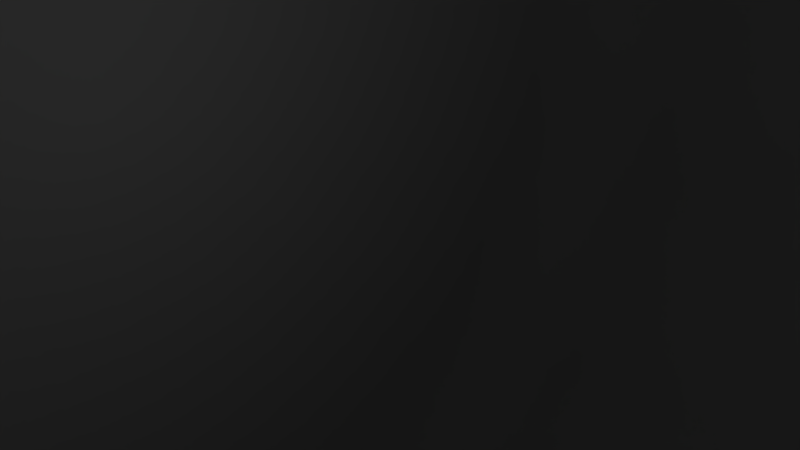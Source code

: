 # Source: fox_wheel.blend  (saved by Blender 2.63.14; exported with 4.5.12 LTS)
import bpy
from mathutils import Matrix  # noqa: F401  (used for matrix-valued properties, if any)

bpy.ops.wm.read_factory_settings(use_empty=True)
scene = bpy.context.scene
scene.name = 'Scene'

# ---- collections
col_collection_1 = bpy.data.collections.new('Collection 1'); scene.collection.children.link(col_collection_1)

# ---- materials (node trees are filled in below, after node groups)
mat_material = bpy.data.materials.new('Material')
mat_material.alpha_threshold = 0.0
mat_material.use_transparent_shadow = False
mat_material.roughness = 0.5
mat_material.line_color = (0.0, 0.0, 0.0, 1.0)

# ---- material node trees

# ---- world
world_world = bpy.data.worlds.new('World'); scene.world = world_world
world_world.color = (0.05088, 0.05088, 0.05088)
world_world.use_sun_shadow = False
world_world.sun_shadow_jitter_overblur = 0.0
world_world.cycles.sampling_method = 'MANUAL'
world_world.cycles.sample_map_resolution = 256

# ---- cameras
cam_camera = bpy.data.cameras.new('Camera')
cam_camera.clip_end = 100.0
cam_camera.lens = 35.0
cam_camera.sensor_width = 32.0
cam_camera.sensor_height = 18.0
cam_camera.ortho_scale = 7.314
cam_camera.dof.focus_distance = 0.0
cam_camera.dof.aperture_fstop = 128.0

# ---- lights
light_lamp = bpy.data.lights.new('Lamp', 'POINT')
light_lamp.transmission_factor = 0.0
light_lamp.cutoff_distance = 30.0
light_lamp.energy = 100.0
light_lamp.shadow_buffer_clip_start = 1.001
light_lamp.shadow_soft_size = 1.0
light_lamp.shadow_maximum_resolution = 0.006
light_lamp.use_absolute_resolution = True
light_lamp.cycles.use_multiple_importance_sampling = False

# ---- meshes
me_cylinder01x = bpy.data.meshes.new('Cylinder01x')
me_cylinder01x.from_pydata([(7.926, -0.0152, 0.0269), (15.28, 8.201, 22.6), (15.28, -0.0152, 24.05), (15.28, 15.43, 18.43), (15.28, 20.79, 12.04), (15.28, 23.64, 4.199), (15.28, 23.64, -4.145), (15.28, 20.79, -11.99), (15.28, 15.43, -18.38), (15.28, 8.201, -22.55), (15.28, -0.0152, -24.0), (15.28, -8.232, -22.55), (15.28, -15.46, -18.38), (15.28, -20.82, -11.99), (15.28, -23.67, -4.145), (15.28, -23.67, 4.199), (15.28, -20.82, 12.04), (15.28, -15.46, 18.43), (15.28, -8.232, 22.6), (12.01, 10.19, 28.07), (12.01, -0.0152, 29.87), (12.01, 19.17, 22.89), (12.01, 25.83, 14.95), (12.01, 29.38, 5.209), (12.01, 29.38, -5.155), (12.01, 25.83, -14.9), (12.01, 19.17, -22.83), (12.01, 10.19, -28.02), (12.01, -0.0152, -29.82), (12.01, -10.22, -28.02), (12.01, -19.2, -22.83), (12.01, -25.86, -14.9), (12.01, -29.41, -5.155), (12.01, -29.41, 5.209), (12.01, -25.86, 14.95), (12.01, -19.2, 22.89), (12.01, -10.22, 28.07), (-12.14, 10.19, 28.07), (-12.14, -0.0152, 29.87), (-12.14, 19.17, 22.89), (-12.14, 25.83, 14.95), (-12.14, 29.38, 5.209), (-12.14, 29.38, -5.155), (-12.14, 25.83, -14.9), (-12.14, 19.17, -22.83), (-12.14, 10.19, -28.02), (-12.14, -0.0152, -29.82), (-12.14, -10.22, -28.02), (-12.14, -19.2, -22.83), (-12.14, -25.86, -14.9), (-12.14, -29.41, -5.155), (-12.14, -29.41, 5.209), (-12.14, -25.86, 14.95), (-12.14, -19.2, 22.89), (-12.14, -10.22, 28.07), (-15.4, 8.201, 22.6), (-15.4, -0.0152, 24.05), (-15.4, 15.43, 18.43), (-15.4, 20.79, 12.04), (-15.4, 23.64, 4.199), (-15.4, 23.64, -4.145), (-15.4, 20.79, -11.99), (-15.4, 15.43, -18.38), (-15.4, 8.201, -22.55), (-15.4, -0.0152, -24.0), (-15.4, -8.232, -22.55), (-15.4, -15.46, -18.38), (-15.4, -20.82, -11.99), (-15.4, -23.67, -4.145), (-15.4, -23.67, 4.199), (-15.4, -20.82, 12.04), (-15.4, -15.46, 18.43), (-15.4, -8.232, 22.6), (-8.051, -0.0152, 0.0269)], [], [(0, 1, 2), (0, 3, 1), (0, 4, 3), (0, 5, 4), (0, 6, 5), (0, 7, 6), (0, 8, 7), (0, 9, 8), (0, 10, 9), (0, 11, 10), (0, 12, 11), (0, 13, 12), (0, 14, 13), (0, 15, 14), (0, 16, 15), (0, 17, 16), (0, 18, 17), (0, 2, 18), (2, 19, 20), (2, 1, 19), (1, 21, 19), (1, 3, 21), (3, 22, 21), (3, 4, 22), (4, 23, 22), (4, 5, 23), (5, 24, 23), (5, 6, 24), (6, 25, 24), (6, 7, 25), (7, 26, 25), (7, 8, 26), (8, 27, 26), (8, 9, 27), (9, 28, 27), (9, 10, 28), (10, 29, 28), (10, 11, 29), (11, 30, 29), (11, 12, 30), (12, 31, 30), (12, 13, 31), (13, 32, 31), (13, 14, 32), (14, 33, 32), (14, 15, 33), (15, 34, 33), (15, 16, 34), (16, 35, 34), (16, 17, 35), (17, 36, 35), (17, 18, 36), (18, 20, 36), (18, 2, 20), (20, 37, 38), (20, 19, 37), (19, 39, 37), (19, 21, 39), (21, 40, 39), (21, 22, 40), (22, 41, 40), (22, 23, 41), (23, 42, 41), (23, 24, 42), (24, 43, 42), (24, 25, 43), (25, 44, 43), (25, 26, 44), (26, 45, 44), (26, 27, 45), (27, 46, 45), (27, 28, 46), (28, 47, 46), (28, 29, 47), (29, 48, 47), (29, 30, 48), (30, 49, 48), (30, 31, 49), (31, 50, 49), (31, 32, 50), (32, 51, 50), (32, 33, 51), (33, 52, 51), (33, 34, 52), (34, 53, 52), (34, 35, 53), (35, 54, 53), (35, 36, 54), (36, 38, 54), (36, 20, 38), (38, 55, 56), (38, 37, 55), (37, 57, 55), (37, 39, 57), (39, 58, 57), (39, 40, 58), (40, 59, 58), (40, 41, 59), (41, 60, 59), (41, 42, 60), (42, 61, 60), (42, 43, 61), (43, 62, 61), (43, 44, 62), (44, 63, 62), (44, 45, 63), (45, 64, 63), (45, 46, 64), (46, 65, 64), (46, 47, 65), (47, 66, 65), (47, 48, 66), (48, 67, 66), (48, 49, 67), (49, 68, 67), (49, 50, 68), (50, 69, 68), (50, 51, 69), (51, 70, 69), (51, 52, 70), (52, 71, 70), (52, 53, 71), (53, 72, 71), (53, 54, 72), (54, 56, 72), (54, 38, 56), (73, 56, 55), (73, 55, 57), (73, 57, 58), (73, 58, 59), (73, 59, 60), (73, 60, 61), (73, 61, 62), (73, 62, 63), (73, 63, 64), (73, 64, 65), (73, 65, 66), (73, 66, 67), (73, 67, 68), (73, 68, 69), (73, 69, 70), (73, 70, 71), (73, 71, 72), (73, 72, 56)])
me_cylinder01x.polygons.foreach_set('use_smooth', [True] * 144)
_uv = me_cylinder01x.uv_layers.new(name='UVTex')
_uv.uv.foreach_set('vector', [0.7315, 0.08825, 0.7841, 0.1075, 0.7875, 0.08825, 0.7315, 0.08825, 0.7744, 0.1245, 0.7841, 0.1075, 0.7315, 0.08825, 0.7595, 0.137, 0.7744, 0.1245, 0.7315, 0.08825, 0.7412, 0.1437, 0.7595, 0.137, 0.7315, 0.08825, 0.7218, 0.1437, 0.7412, 0.1437, 0.7315, 0.08825, 0.7035, 0.137, 0.7218, 0.1437, 0.7315, 0.08825, 0.6886, 0.1245, 0.7035, 0.137, 0.7315, 0.08825, 0.6789, 0.1075, 0.6886, 0.1245, 0.7315, 0.08825, 0.6755, 0.08825, 0.6789, 0.1075, 0.7315, 0.08825, 0.6789, 0.06895, 0.6755, 0.08825, 0.7315, 0.08825, 0.6886, 0.05205, 0.6789, 0.06895, 0.7315, 0.08825, 0.7035, 0.03945, 0.6886, 0.05205, 0.7315, 0.08825, 0.7218, 0.03275, 0.7035, 0.03945, 0.7315, 0.08825, 0.7412, 0.03275, 0.7218, 0.03275, 0.7315, 0.08825, 0.7595, 0.03945, 0.7412, 0.03275, 0.7315, 0.08825, 0.7744, 0.05205, 0.7595, 0.03945, 0.7315, 0.08825, 0.7841, 0.06895, 0.7744, 0.05205, 0.7315, 0.08825, 0.7875, 0.08825, 0.7841, 0.06895, 0.7875, 0.08825, 0.7969, 0.1122, 0.8011, 0.08825, 0.7875, 0.08825, 0.7841, 0.1075, 0.7969, 0.1122, 0.7841, 0.1075, 0.7848, 0.1332, 0.7969, 0.1122, 0.7841, 0.1075, 0.7744, 0.1245, 0.7848, 0.1332, 0.7744, 0.1245, 0.7663, 0.1489, 0.7848, 0.1332, 0.7744, 0.1245, 0.7595, 0.137, 0.7663, 0.1489, 0.7595, 0.137, 0.7436, 0.1572, 0.7663, 0.1489, 0.7595, 0.137, 0.7412, 0.1437, 0.7436, 0.1572, 0.7412, 0.1437, 0.7194, 0.1572, 0.7436, 0.1572, 0.7412, 0.1437, 0.7218, 0.1437, 0.7194, 0.1572, 0.7218, 0.1437, 0.6967, 0.1489, 0.7194, 0.1572, 0.7218, 0.1437, 0.7035, 0.137, 0.6967, 0.1489, 0.7035, 0.137, 0.6782, 0.1332, 0.6967, 0.1489, 0.7035, 0.137, 0.6886, 0.1245, 0.6782, 0.1332, 0.6886, 0.1245, 0.6661, 0.1122, 0.6782, 0.1332, 0.6886, 0.1245, 0.6789, 0.1075, 0.6661, 0.1122, 0.6789, 0.1075, 0.6619, 0.08825, 0.6661, 0.1122, 0.6789, 0.1075, 0.6755, 0.08825, 0.6619, 0.08825, 0.6755, 0.08825, 0.6661, 0.06425, 0.6619, 0.08825, 0.6755, 0.08825, 0.6789, 0.06895, 0.6661, 0.06425, 0.6789, 0.06895, 0.6782, 0.04325, 0.6661, 0.06425, 0.6789, 0.06895, 0.6886, 0.05205, 0.6782, 0.04325, 0.6886, 0.05205, 0.6967, 0.02765, 0.6782, 0.04325, 0.6886, 0.05205, 0.7035, 0.03945, 0.6967, 0.02765, 0.7035, 0.03945, 0.7194, 0.01935, 0.6967, 0.02765, 0.7035, 0.03945, 0.7218, 0.03275, 0.7194, 0.01935, 0.7218, 0.03275, 0.7436, 0.01935, 0.7194, 0.01935, 0.7218, 0.03275, 0.7412, 0.03275, 0.7436, 0.01935, 0.7412, 0.03275, 0.7663, 0.02765, 0.7436, 0.01935, 0.7412, 0.03275, 0.7595, 0.03945, 0.7663, 0.02765, 0.7595, 0.03945, 0.7848, 0.04325, 0.7663, 0.02765, 0.7595, 0.03945, 0.7744, 0.05205, 0.7848, 0.04325, 0.7744, 0.05205, 0.7969, 0.06425, 0.7848, 0.04325, 0.7744, 0.05205, 0.7841, 0.06895, 0.7969, 0.06425, 0.7841, 0.06895, 0.8011, 0.08825, 0.7969, 0.06425, 0.7841, 0.06895, 0.7875, 0.08825, 0.8011, 0.08825, 0.5723, 0.06773, 0.6366, 0.05503, 0.6366, 0.06773, 0.5723, 0.06773, 0.5723, 0.05503, 0.6366, 0.05503, 0.5723, 0.05503, 0.6366, 0.04223, 0.6366, 0.05503, 0.5723, 0.05503, 0.5723, 0.04223, 0.6366, 0.04223, 0.5723, 0.04223, 0.6366, 0.02933, 0.6366, 0.04223, 0.5723, 0.04223, 0.5723, 0.02933, 0.6366, 0.02933, 0.5723, 0.02933, 0.6366, 0.01633, 0.6366, 0.02933, 0.5723, 0.02933, 0.5723, 0.01633, 0.6366, 0.01633, 0.5723, 0.248, 0.6366, 0.235, 0.6366, 0.248, 0.5723, 0.248, 0.5723, 0.235, 0.6366, 0.235, 0.5723, 0.235, 0.6366, 0.2219, 0.6366, 0.235, 0.5723, 0.235, 0.5723, 0.2219, 0.6366, 0.2219, 0.5723, 0.2219, 0.6366, 0.209, 0.6366, 0.2219, 0.5723, 0.2219, 0.5723, 0.209, 0.6366, 0.209, 0.5723, 0.209, 0.6366, 0.1963, 0.6366, 0.209, 0.5723, 0.209, 0.5723, 0.1963, 0.6366, 0.1963, 0.5723, 0.1963, 0.6366, 0.1836, 0.6366, 0.1963, 0.5723, 0.1963, 0.5723, 0.1836, 0.6366, 0.1836, 0.5723, 0.1836, 0.6366, 0.1709, 0.6366, 0.1836, 0.5723, 0.1836, 0.5723, 0.1709, 0.6366, 0.1709, 0.5723, 0.1709, 0.6366, 0.1581, 0.6366, 0.1709, 0.5723, 0.1709, 0.5723, 0.1581, 0.6366, 0.1581, 0.5723, 0.1581, 0.6366, 0.1452, 0.6366, 0.1581, 0.5723, 0.1581, 0.5723, 0.1452, 0.6366, 0.1452, 0.5723, 0.1452, 0.6366, 0.1322, 0.6366, 0.1452, 0.5723, 0.1452, 0.5723, 0.1322, 0.6366, 0.1322, 0.5723, 0.1322, 0.6366, 0.1191, 0.6366, 0.1322, 0.5723, 0.1322, 0.5723, 0.1191, 0.6366, 0.1191, 0.5723, 0.1191, 0.6366, 0.1061, 0.6366, 0.1191, 0.5723, 0.1191, 0.5723, 0.1061, 0.6366, 0.1061, 0.5723, 0.1061, 0.6366, 0.09323, 0.6366, 0.1061, 0.5723, 0.1061, 0.5723, 0.09323, 0.6366, 0.09323, 0.5723, 0.09323, 0.6366, 0.08043, 0.6366, 0.09323, 0.5723, 0.09323, 0.5723, 0.08043, 0.6366, 0.08043, 0.5723, 0.08043, 0.6366, 0.06773, 0.6366, 0.08043, 0.5723, 0.08043, 0.5723, 0.06773, 0.6366, 0.06773, 0.8011, 0.08825, 0.7841, 0.1075, 0.7875, 0.08825, 0.8011, 0.08825, 0.7969, 0.1122, 0.7841, 0.1075, 0.7969, 0.1122, 0.7744, 0.1245, 0.7841, 0.1075, 0.7969, 0.1122, 0.7848, 0.1332, 0.7744, 0.1245, 0.7848, 0.1332, 0.7595, 0.137, 0.7744, 0.1245, 0.7848, 0.1332, 0.7663, 0.1489, 0.7595, 0.137, 0.7663, 0.1489, 0.7412, 0.1437, 0.7595, 0.137, 0.7663, 0.1489, 0.7436, 0.1572, 0.7412, 0.1437, 0.7436, 0.1572, 0.7218, 0.1437, 0.7412, 0.1437, 0.7436, 0.1572, 0.7194, 0.1572, 0.7218, 0.1437, 0.7194, 0.1572, 0.7035, 0.137, 0.7218, 0.1437, 0.7194, 0.1572, 0.6967, 0.1489, 0.7035, 0.137, 0.6967, 0.1489, 0.6886, 0.1245, 0.7035, 0.137, 0.6967, 0.1489, 0.6782, 0.1332, 0.6886, 0.1245, 0.6782, 0.1332, 0.6789, 0.1075, 0.6886, 0.1245, 0.6782, 0.1332, 0.6661, 0.1122, 0.6789, 0.1075, 0.6661, 0.1122, 0.6755, 0.08825, 0.6789, 0.1075, 0.6661, 0.1122, 0.6619, 0.08825, 0.6755, 0.08825, 0.6619, 0.08825, 0.6789, 0.06895, 0.6755, 0.08825, 0.6619, 0.08825, 0.6661, 0.06425, 0.6789, 0.06895, 0.6661, 0.06425, 0.6886, 0.05205, 0.6789, 0.06895, 0.6661, 0.06425, 0.6782, 0.04325, 0.6886, 0.05205, 0.6782, 0.04325, 0.7035, 0.03945, 0.6886, 0.05205, 0.6782, 0.04325, 0.6967, 0.02765, 0.7035, 0.03945, 0.6967, 0.02765, 0.7218, 0.03275, 0.7035, 0.03945, 0.6967, 0.02765, 0.7194, 0.01935, 0.7218, 0.03275, 0.7194, 0.01935, 0.7412, 0.03275, 0.7218, 0.03275, 0.7194, 0.01935, 0.7436, 0.01935, 0.7412, 0.03275, 0.7436, 0.01935, 0.7595, 0.03945, 0.7412, 0.03275, 0.7436, 0.01935, 0.7663, 0.02765, 0.7595, 0.03945, 0.7663, 0.02765, 0.7744, 0.05205, 0.7595, 0.03945, 0.7663, 0.02765, 0.7848, 0.04325, 0.7744, 0.05205, 0.7848, 0.04325, 0.7841, 0.06895, 0.7744, 0.05205, 0.7848, 0.04325, 0.7969, 0.06425, 0.7841, 0.06895, 0.7969, 0.06425, 0.7875, 0.08825, 0.7841, 0.06895, 0.7969, 0.06425, 0.8011, 0.08825, 0.7875, 0.08825, 0.7315, 0.08825, 0.7875, 0.08825, 0.7841, 0.1075, 0.7315, 0.08825, 0.7841, 0.1075, 0.7744, 0.1245, 0.7315, 0.08825, 0.7744, 0.1245, 0.7595, 0.137, 0.7315, 0.08825, 0.7595, 0.137, 0.7412, 0.1437, 0.7315, 0.08825, 0.7412, 0.1437, 0.7218, 0.1437, 0.7315, 0.08825, 0.7218, 0.1437, 0.7035, 0.137, 0.7315, 0.08825, 0.7035, 0.137, 0.6886, 0.1245, 0.7315, 0.08825, 0.6886, 0.1245, 0.6789, 0.1075, 0.7315, 0.08825, 0.6789, 0.1075, 0.6755, 0.08825, 0.7315, 0.08825, 0.6755, 0.08825, 0.6789, 0.06895, 0.7315, 0.08825, 0.6789, 0.06895, 0.6886, 0.05205, 0.7315, 0.08825, 0.6886, 0.05205, 0.7035, 0.03945, 0.7315, 0.08825, 0.7035, 0.03945, 0.7218, 0.03275, 0.7315, 0.08825, 0.7218, 0.03275, 0.7412, 0.03275, 0.7315, 0.08825, 0.7412, 0.03275, 0.7595, 0.03945, 0.7315, 0.08825, 0.7595, 0.03945, 0.7744, 0.05205, 0.7315, 0.08825, 0.7744, 0.05205, 0.7841, 0.06895, 0.7315, 0.08825, 0.7841, 0.06895, 0.7875, 0.08825])
me_cylinder01x.materials.append(mat_material)
me_cylinder01x.use_remesh_preserve_volume = False
me_cylinder01x.use_remesh_preserve_attributes = False
me_cylinder01x.use_mirror_vertex_groups = False
me_cylinder01x.update()

# ---- objects
ob_wheel = bpy.data.objects.new('wheel', me_cylinder01x)
ob_lamp = bpy.data.objects.new('Lamp', light_lamp)
ob_camera = bpy.data.objects.new('Camera', cam_camera)

# ---- transforms, parenting, visibility, modifiers, constraints
ob_wheel.location = (0.0, 0.0, 0.0)
ob_wheel.rotation_euler = (1.571, -0.0, 0.0)
ob_wheel.lineart.crease_threshold = 0.0
ob_lamp.location = (4.076, 1.005, 5.904)
ob_lamp.rotation_euler = (0.6503, 0.05522, 1.866)
ob_lamp.lock_rotations_4d = False
ob_lamp.empty_display_type = 'ARROWS'
ob_lamp.color = (0.0, 0.0, 0.0, 0.0)
ob_lamp.lineart.crease_threshold = 0.0
ob_camera.location = (7.481, -6.508, 5.344)
ob_camera.rotation_euler = (1.109, 0.01082, 0.8149)
ob_camera.lock_rotations_4d = False
ob_camera.empty_display_type = 'ARROWS'
ob_camera.color = (0.0, 0.0, 0.0, 0.0)
ob_camera.display_type = 'WIRE'
ob_camera.lineart.crease_threshold = 0.0

# ---- collection membership
col_collection_1.objects.link(ob_wheel)
col_collection_1.objects.link(ob_lamp)
col_collection_1.objects.link(ob_camera)

# ---- scene / render settings (as saved in the file)
scene.camera = ob_camera
scene.frame_start = 1; scene.frame_end = 250; scene.frame_set(1)
scene.render.engine = 'BLENDER_EEVEE_NEXT'
scene.render.image_settings.color_mode = 'RGB'
scene.render.image_settings.compression = 90
scene.render.resolution_percentage = 50
scene.render.dither_intensity = 0.0
scene.render.bake_margin = 2
scene.render.bake_bias = 0.0
scene.cycles.use_denoising = False
scene.cycles.samples = 10
scene.cycles.sampling_pattern = 'TABULATED_SOBOL'
scene.cycles.light_sampling_threshold = 0.0
scene.cycles.use_adaptive_sampling = False
scene.cycles.use_light_tree = False
scene.cycles.blur_glossy = 0.0
scene.cycles.volume_bounces = 1
scene.cycles.pixel_filter_type = 'GAUSSIAN'
scene.cycles.sample_clamp_indirect = 0.0
scene.view_settings.view_transform = 'Standard'
bpy.context.view_layer.update()
